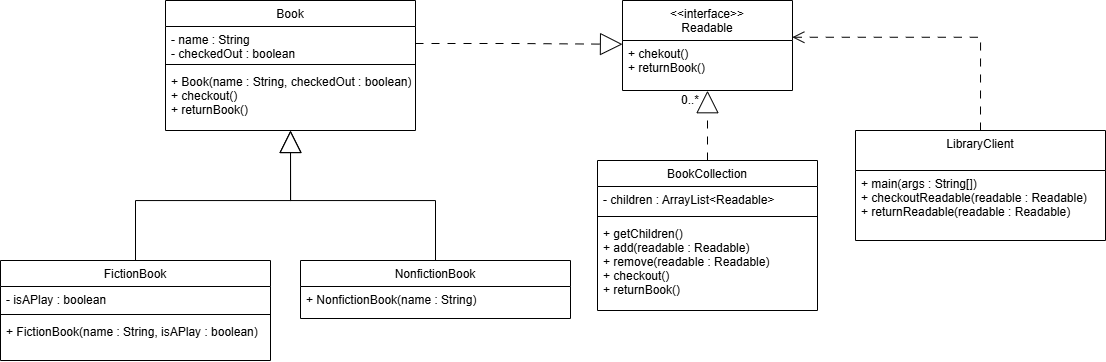

The diagram above was exported from draw.io. Its source (the exported page's mxGraphModel, read from the mxfile embedded in the PNG):
<mxGraphModel dx="1226" dy="671" grid="1" gridSize="10" guides="1" tooltips="1" connect="1" arrows="1" fold="1" page="1" pageScale="1" pageWidth="827" pageHeight="1169" math="0" shadow="0">
  <root>
    <mxCell id="WIyWlLk6GJQsqaUBKTNV-0" />
    <mxCell id="WIyWlLk6GJQsqaUBKTNV-1" parent="WIyWlLk6GJQsqaUBKTNV-0" />
    <mxCell id="zkfFHV4jXpPFQw0GAbJ--17" value="BookCollection" style="swimlane;fontStyle=0;align=center;verticalAlign=top;childLayout=stackLayout;horizontal=1;startSize=26;horizontalStack=0;resizeParent=1;resizeLast=0;collapsible=1;marginBottom=0;rounded=0;shadow=0;strokeWidth=1;" parent="WIyWlLk6GJQsqaUBKTNV-1" vertex="1">
      <mxGeometry x="632" y="350" width="220" height="150" as="geometry">
        <mxRectangle x="550" y="140" width="160" height="26" as="alternateBounds" />
      </mxGeometry>
    </mxCell>
    <mxCell id="zkfFHV4jXpPFQw0GAbJ--18" value="- children : ArrayList&lt;Readable&gt;" style="text;align=left;verticalAlign=top;spacingLeft=4;spacingRight=4;overflow=hidden;rotatable=0;points=[[0,0.5],[1,0.5]];portConstraint=eastwest;" parent="zkfFHV4jXpPFQw0GAbJ--17" vertex="1">
      <mxGeometry y="26" width="220" height="26" as="geometry" />
    </mxCell>
    <mxCell id="zkfFHV4jXpPFQw0GAbJ--23" value="" style="line;html=1;strokeWidth=1;align=left;verticalAlign=middle;spacingTop=-1;spacingLeft=3;spacingRight=3;rotatable=0;labelPosition=right;points=[];portConstraint=eastwest;" parent="zkfFHV4jXpPFQw0GAbJ--17" vertex="1">
      <mxGeometry y="52" width="220" height="8" as="geometry" />
    </mxCell>
    <mxCell id="zkfFHV4jXpPFQw0GAbJ--24" value="+ getChildren() &#10;+ add(readable : Readable)&#10;+ remove(readable : Readable)&#10;+ checkout()&#10;+ returnBook()" style="text;align=left;verticalAlign=top;spacingLeft=4;spacingRight=4;overflow=hidden;rotatable=0;points=[[0,0.5],[1,0.5]];portConstraint=eastwest;" parent="zkfFHV4jXpPFQw0GAbJ--17" vertex="1">
      <mxGeometry y="60" width="220" height="90" as="geometry" />
    </mxCell>
    <mxCell id="9d7rA7Fh5SNEengxGOat-0" value="&lt;&lt;interface&gt;&gt;&#10;Readable" style="swimlane;fontStyle=0;align=center;verticalAlign=top;childLayout=stackLayout;horizontal=1;startSize=40;horizontalStack=0;resizeParent=1;resizeLast=0;collapsible=1;marginBottom=0;rounded=0;shadow=0;strokeWidth=1;" vertex="1" parent="WIyWlLk6GJQsqaUBKTNV-1">
      <mxGeometry x="657" y="190" width="170" height="90" as="geometry">
        <mxRectangle x="340" y="380" width="170" height="26" as="alternateBounds" />
      </mxGeometry>
    </mxCell>
    <mxCell id="9d7rA7Fh5SNEengxGOat-1" value="+ chekout()&#10;+ returnBook()" style="text;align=left;verticalAlign=top;spacingLeft=4;spacingRight=4;overflow=hidden;rotatable=0;points=[[0,0.5],[1,0.5]];portConstraint=eastwest;" vertex="1" parent="9d7rA7Fh5SNEengxGOat-0">
      <mxGeometry y="40" width="170" height="50" as="geometry" />
    </mxCell>
    <mxCell id="9d7rA7Fh5SNEengxGOat-5" value="Book" style="swimlane;fontStyle=0;align=center;verticalAlign=top;childLayout=stackLayout;horizontal=1;startSize=26;horizontalStack=0;resizeParent=1;resizeLast=0;collapsible=1;marginBottom=0;rounded=0;shadow=0;strokeWidth=1;" vertex="1" parent="WIyWlLk6GJQsqaUBKTNV-1">
      <mxGeometry x="200" y="190" width="250" height="130" as="geometry">
        <mxRectangle x="550" y="140" width="160" height="26" as="alternateBounds" />
      </mxGeometry>
    </mxCell>
    <mxCell id="9d7rA7Fh5SNEengxGOat-6" value="- name : String&#10;- checkedOut : boolean" style="text;align=left;verticalAlign=top;spacingLeft=4;spacingRight=4;overflow=hidden;rotatable=0;points=[[0,0.5],[1,0.5]];portConstraint=eastwest;" vertex="1" parent="9d7rA7Fh5SNEengxGOat-5">
      <mxGeometry y="26" width="250" height="34" as="geometry" />
    </mxCell>
    <mxCell id="9d7rA7Fh5SNEengxGOat-7" value="" style="line;html=1;strokeWidth=1;align=left;verticalAlign=middle;spacingTop=-1;spacingLeft=3;spacingRight=3;rotatable=0;labelPosition=right;points=[];portConstraint=eastwest;" vertex="1" parent="9d7rA7Fh5SNEengxGOat-5">
      <mxGeometry y="60" width="250" height="8" as="geometry" />
    </mxCell>
    <mxCell id="9d7rA7Fh5SNEengxGOat-8" value="+ Book(name : String, checkedOut : boolean)&#10;+ checkout()&#10;+ returnBook()" style="text;align=left;verticalAlign=top;spacingLeft=4;spacingRight=4;overflow=hidden;rotatable=0;points=[[0,0.5],[1,0.5]];portConstraint=eastwest;" vertex="1" parent="9d7rA7Fh5SNEengxGOat-5">
      <mxGeometry y="68" width="250" height="52" as="geometry" />
    </mxCell>
    <mxCell id="9d7rA7Fh5SNEengxGOat-21" style="edgeStyle=orthogonalEdgeStyle;rounded=0;orthogonalLoop=1;jettySize=auto;html=1;exitX=0.5;exitY=0;exitDx=0;exitDy=0;entryX=0.5;entryY=1;entryDx=0;entryDy=0;endArrow=block;endFill=0;endSize=20;" edge="1" parent="WIyWlLk6GJQsqaUBKTNV-1" source="9d7rA7Fh5SNEengxGOat-9" target="9d7rA7Fh5SNEengxGOat-5">
      <mxGeometry relative="1" as="geometry" />
    </mxCell>
    <mxCell id="9d7rA7Fh5SNEengxGOat-9" value="FictionBook" style="swimlane;fontStyle=0;align=center;verticalAlign=top;childLayout=stackLayout;horizontal=1;startSize=26;horizontalStack=0;resizeParent=1;resizeLast=0;collapsible=1;marginBottom=0;rounded=0;shadow=0;strokeWidth=1;" vertex="1" parent="WIyWlLk6GJQsqaUBKTNV-1">
      <mxGeometry x="35" y="450" width="270" height="100" as="geometry">
        <mxRectangle x="550" y="140" width="160" height="26" as="alternateBounds" />
      </mxGeometry>
    </mxCell>
    <mxCell id="9d7rA7Fh5SNEengxGOat-10" value="- isAPlay : boolean" style="text;align=left;verticalAlign=top;spacingLeft=4;spacingRight=4;overflow=hidden;rotatable=0;points=[[0,0.5],[1,0.5]];portConstraint=eastwest;" vertex="1" parent="9d7rA7Fh5SNEengxGOat-9">
      <mxGeometry y="26" width="270" height="24" as="geometry" />
    </mxCell>
    <mxCell id="9d7rA7Fh5SNEengxGOat-11" value="" style="line;html=1;strokeWidth=1;align=left;verticalAlign=middle;spacingTop=-1;spacingLeft=3;spacingRight=3;rotatable=0;labelPosition=right;points=[];portConstraint=eastwest;" vertex="1" parent="9d7rA7Fh5SNEengxGOat-9">
      <mxGeometry y="50" width="270" height="8" as="geometry" />
    </mxCell>
    <mxCell id="9d7rA7Fh5SNEengxGOat-12" value="+ FictionBook(name : String, isAPlay : boolean)" style="text;align=left;verticalAlign=top;spacingLeft=4;spacingRight=4;overflow=hidden;rotatable=0;points=[[0,0.5],[1,0.5]];portConstraint=eastwest;" vertex="1" parent="9d7rA7Fh5SNEengxGOat-9">
      <mxGeometry y="58" width="270" height="32" as="geometry" />
    </mxCell>
    <mxCell id="9d7rA7Fh5SNEengxGOat-23" style="edgeStyle=orthogonalEdgeStyle;rounded=0;orthogonalLoop=1;jettySize=auto;html=1;exitX=0.5;exitY=0;exitDx=0;exitDy=0;entryX=0.5;entryY=1;entryDx=0;entryDy=0;endArrow=block;endFill=0;endSize=20;" edge="1" parent="WIyWlLk6GJQsqaUBKTNV-1" source="9d7rA7Fh5SNEengxGOat-13" target="9d7rA7Fh5SNEengxGOat-5">
      <mxGeometry relative="1" as="geometry" />
    </mxCell>
    <mxCell id="9d7rA7Fh5SNEengxGOat-13" value="NonfictionBook&#10;" style="swimlane;fontStyle=0;align=center;verticalAlign=top;childLayout=stackLayout;horizontal=1;startSize=26;horizontalStack=0;resizeParent=1;resizeLast=0;collapsible=1;marginBottom=0;rounded=0;shadow=0;strokeWidth=1;" vertex="1" parent="WIyWlLk6GJQsqaUBKTNV-1">
      <mxGeometry x="335" y="450" width="270" height="58" as="geometry">
        <mxRectangle x="550" y="140" width="160" height="26" as="alternateBounds" />
      </mxGeometry>
    </mxCell>
    <mxCell id="9d7rA7Fh5SNEengxGOat-16" value="+ NonfictionBook(name : String)" style="text;align=left;verticalAlign=top;spacingLeft=4;spacingRight=4;overflow=hidden;rotatable=0;points=[[0,0.5],[1,0.5]];portConstraint=eastwest;" vertex="1" parent="9d7rA7Fh5SNEengxGOat-13">
      <mxGeometry y="26" width="270" height="32" as="geometry" />
    </mxCell>
    <mxCell id="9d7rA7Fh5SNEengxGOat-17" value="LibraryClient" style="swimlane;fontStyle=0;align=center;verticalAlign=top;childLayout=stackLayout;horizontal=1;startSize=40;horizontalStack=0;resizeParent=1;resizeLast=0;collapsible=1;marginBottom=0;rounded=0;shadow=0;strokeWidth=1;" vertex="1" parent="WIyWlLk6GJQsqaUBKTNV-1">
      <mxGeometry x="890" y="320" width="250" height="110" as="geometry">
        <mxRectangle x="340" y="380" width="170" height="26" as="alternateBounds" />
      </mxGeometry>
    </mxCell>
    <mxCell id="9d7rA7Fh5SNEengxGOat-18" value="+ main(args : String[])&#10;+ checkoutReadable(readable : Readable)&#10;+ returnReadable(readable : Readable)" style="text;align=left;verticalAlign=top;spacingLeft=4;spacingRight=4;overflow=hidden;rotatable=0;points=[[0,0.5],[1,0.5]];portConstraint=eastwest;" vertex="1" parent="9d7rA7Fh5SNEengxGOat-17">
      <mxGeometry y="40" width="250" height="60" as="geometry" />
    </mxCell>
    <mxCell id="9d7rA7Fh5SNEengxGOat-25" style="edgeStyle=orthogonalEdgeStyle;rounded=0;orthogonalLoop=1;jettySize=auto;html=1;exitX=1;exitY=0.5;exitDx=0;exitDy=0;entryX=0;entryY=0.075;entryDx=0;entryDy=0;entryPerimeter=0;endArrow=block;endFill=0;endSize=20;dashed=1;dashPattern=8 8;" edge="1" parent="WIyWlLk6GJQsqaUBKTNV-1" source="9d7rA7Fh5SNEengxGOat-6" target="9d7rA7Fh5SNEengxGOat-1">
      <mxGeometry relative="1" as="geometry" />
    </mxCell>
    <mxCell id="9d7rA7Fh5SNEengxGOat-26" style="edgeStyle=orthogonalEdgeStyle;rounded=0;orthogonalLoop=1;jettySize=auto;html=1;exitX=0.5;exitY=0;exitDx=0;exitDy=0;entryX=0.999;entryY=-0.065;entryDx=0;entryDy=0;entryPerimeter=0;dashed=1;endArrow=open;endFill=0;endSize=10;dashPattern=8 8;" edge="1" parent="WIyWlLk6GJQsqaUBKTNV-1" source="9d7rA7Fh5SNEengxGOat-17" target="9d7rA7Fh5SNEengxGOat-1">
      <mxGeometry relative="1" as="geometry" />
    </mxCell>
    <mxCell id="9d7rA7Fh5SNEengxGOat-27" style="edgeStyle=orthogonalEdgeStyle;rounded=0;orthogonalLoop=1;jettySize=auto;html=1;exitX=0.5;exitY=0;exitDx=0;exitDy=0;entryX=0.5;entryY=1.004;entryDx=0;entryDy=0;entryPerimeter=0;dashed=1;endArrow=block;endFill=0;endSize=20;dashPattern=8 8;" edge="1" parent="WIyWlLk6GJQsqaUBKTNV-1" source="zkfFHV4jXpPFQw0GAbJ--17" target="9d7rA7Fh5SNEengxGOat-1">
      <mxGeometry relative="1" as="geometry" />
    </mxCell>
    <mxCell id="9d7rA7Fh5SNEengxGOat-29" value="0..*" style="text;html=1;align=center;verticalAlign=middle;whiteSpace=wrap;rounded=0;" vertex="1" parent="WIyWlLk6GJQsqaUBKTNV-1">
      <mxGeometry x="695" y="275" width="60" height="30" as="geometry" />
    </mxCell>
  </root>
</mxGraphModel>